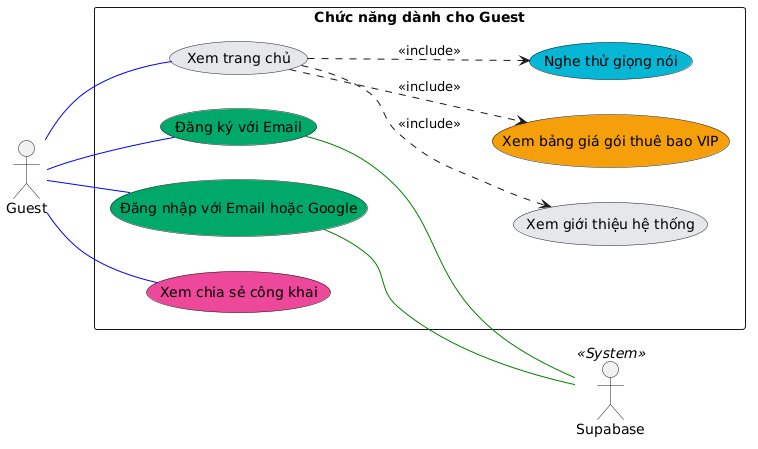

The diagram above was rendered by PlantUML. Its source (embedded in the PNG):
@startuml
left to right direction
skinparam packageStyle rectangle
skinparam shadowing false

actor "Guest" as Guest
actor "Supabase" as Supabase << System >>

rectangle "Chức năng dành cho Guest" {
  usecase "Xem trang chủ" as UC_Home #e5e7eb
  usecase "Xem giới thiệu hệ thống" as UC_Intro #e5e7eb
  usecase "Xem bảng giá gói thuê bao VIP" as UC_Pricing #f59e0b
  usecase "Nghe thử giọng nói" as UC_SampleVoice #06b6d4
  usecase "Đăng ký với Email" as UC_Register #00a86b
  usecase "Đăng nhập với Email hoặc Google" as UC_Login #00a86b
  usecase "Xem chia sẻ công khai" as UC_PublicShare #ec4899

  UC_Home ..> UC_Intro : <<include>>
  UC_Home ..> UC_Pricing : <<include>>
  UC_Home ..> UC_SampleVoice : <<include>>
}

Guest -- UC_Home #blue
Guest -- UC_Register #blue
Guest -- UC_Login #blue
Guest -- UC_PublicShare #blue

UC_Register -- Supabase #green
UC_Login -- Supabase #green
@enduml